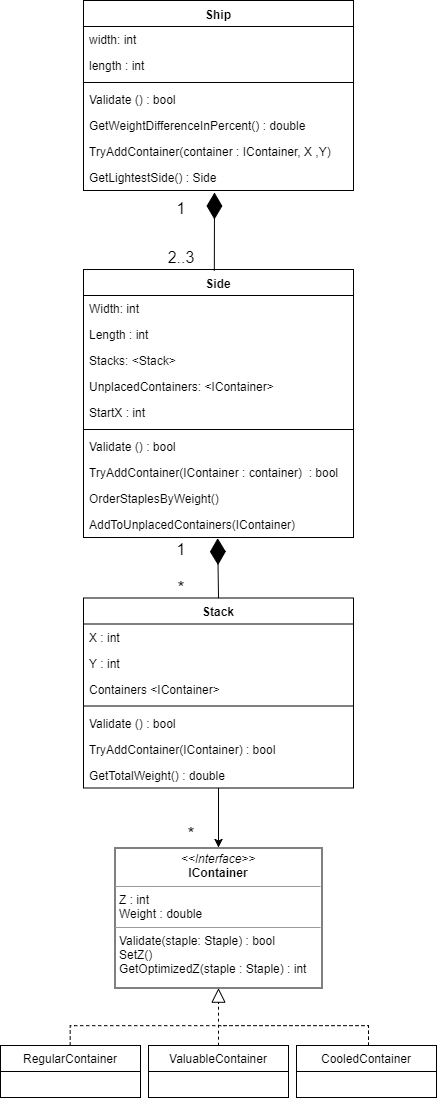

The diagram above was exported from draw.io. Its source (the exported page's mxGraphModel, read from the mxfile embedded in the PNG):
<mxGraphModel dx="842" dy="508" grid="1" gridSize="10" guides="1" tooltips="1" connect="1" arrows="1" fold="1" page="1" pageScale="1" pageWidth="827" pageHeight="1169" math="0" shadow="0">
  <root>
    <mxCell id="0" />
    <mxCell id="1" parent="0" />
    <mxCell id="Zq6HBl68lcdzSsETlTeV-1" value="Ship" style="swimlane;fontStyle=1;align=center;verticalAlign=top;childLayout=stackLayout;horizontal=1;startSize=26;horizontalStack=0;resizeParent=1;resizeParentMax=0;resizeLast=0;collapsible=1;marginBottom=0;" parent="1" vertex="1">
      <mxGeometry x="253" y="26" width="270" height="190" as="geometry" />
    </mxCell>
    <mxCell id="Zq6HBl68lcdzSsETlTeV-2" value="width: int&#10;" style="text;strokeColor=none;fillColor=none;align=left;verticalAlign=top;spacingLeft=4;spacingRight=4;overflow=hidden;rotatable=0;points=[[0,0.5],[1,0.5]];portConstraint=eastwest;" parent="Zq6HBl68lcdzSsETlTeV-1" vertex="1">
      <mxGeometry y="26" width="270" height="26" as="geometry" />
    </mxCell>
    <mxCell id="Zq6HBl68lcdzSsETlTeV-5" value="length : int&#10;" style="text;strokeColor=none;fillColor=none;align=left;verticalAlign=top;spacingLeft=4;spacingRight=4;overflow=hidden;rotatable=0;points=[[0,0.5],[1,0.5]];portConstraint=eastwest;" parent="Zq6HBl68lcdzSsETlTeV-1" vertex="1">
      <mxGeometry y="52" width="270" height="26" as="geometry" />
    </mxCell>
    <mxCell id="Zq6HBl68lcdzSsETlTeV-3" value="" style="line;strokeWidth=1;fillColor=none;align=left;verticalAlign=middle;spacingTop=-1;spacingLeft=3;spacingRight=3;rotatable=0;labelPosition=right;points=[];portConstraint=eastwest;" parent="Zq6HBl68lcdzSsETlTeV-1" vertex="1">
      <mxGeometry y="78" width="270" height="8" as="geometry" />
    </mxCell>
    <mxCell id="Zq6HBl68lcdzSsETlTeV-4" value="Validate () : bool" style="text;strokeColor=none;fillColor=none;align=left;verticalAlign=top;spacingLeft=4;spacingRight=4;overflow=hidden;rotatable=0;points=[[0,0.5],[1,0.5]];portConstraint=eastwest;" parent="Zq6HBl68lcdzSsETlTeV-1" vertex="1">
      <mxGeometry y="86" width="270" height="26" as="geometry" />
    </mxCell>
    <mxCell id="Zq6HBl68lcdzSsETlTeV-11" value="GetWeightDifferenceInPercent() : double" style="text;strokeColor=none;fillColor=none;align=left;verticalAlign=top;spacingLeft=4;spacingRight=4;overflow=hidden;rotatable=0;points=[[0,0.5],[1,0.5]];portConstraint=eastwest;" parent="Zq6HBl68lcdzSsETlTeV-1" vertex="1">
      <mxGeometry y="112" width="270" height="26" as="geometry" />
    </mxCell>
    <mxCell id="Zq6HBl68lcdzSsETlTeV-12" value="TryAddContainer(container : IContainer, X ,Y)" style="text;strokeColor=none;fillColor=none;align=left;verticalAlign=top;spacingLeft=4;spacingRight=4;overflow=hidden;rotatable=0;points=[[0,0.5],[1,0.5]];portConstraint=eastwest;" parent="Zq6HBl68lcdzSsETlTeV-1" vertex="1">
      <mxGeometry y="138" width="270" height="26" as="geometry" />
    </mxCell>
    <mxCell id="brfr0IpVS7IEjbV1n3Yu-1" value="GetLightestSide() : Side" style="text;strokeColor=none;fillColor=none;align=left;verticalAlign=top;spacingLeft=4;spacingRight=4;overflow=hidden;rotatable=0;points=[[0,0.5],[1,0.5]];portConstraint=eastwest;" parent="Zq6HBl68lcdzSsETlTeV-1" vertex="1">
      <mxGeometry y="164" width="270" height="26" as="geometry" />
    </mxCell>
    <mxCell id="Zq6HBl68lcdzSsETlTeV-13" value="Side" style="swimlane;fontStyle=1;align=center;verticalAlign=top;childLayout=stackLayout;horizontal=1;startSize=26;horizontalStack=0;resizeParent=1;resizeParentMax=0;resizeLast=0;collapsible=1;marginBottom=0;" parent="1" vertex="1">
      <mxGeometry x="253" y="295" width="270" height="268" as="geometry" />
    </mxCell>
    <mxCell id="Zq6HBl68lcdzSsETlTeV-14" value="Width: int&#10;" style="text;strokeColor=none;fillColor=none;align=left;verticalAlign=top;spacingLeft=4;spacingRight=4;overflow=hidden;rotatable=0;points=[[0,0.5],[1,0.5]];portConstraint=eastwest;" parent="Zq6HBl68lcdzSsETlTeV-13" vertex="1">
      <mxGeometry y="26" width="270" height="26" as="geometry" />
    </mxCell>
    <mxCell id="Zq6HBl68lcdzSsETlTeV-15" value="Length : int&#10;" style="text;strokeColor=none;fillColor=none;align=left;verticalAlign=top;spacingLeft=4;spacingRight=4;overflow=hidden;rotatable=0;points=[[0,0.5],[1,0.5]];portConstraint=eastwest;" parent="Zq6HBl68lcdzSsETlTeV-13" vertex="1">
      <mxGeometry y="52" width="270" height="26" as="geometry" />
    </mxCell>
    <mxCell id="Zq6HBl68lcdzSsETlTeV-16" value="Stacks: &lt;Stack&gt;&#10;" style="text;strokeColor=none;fillColor=none;align=left;verticalAlign=top;spacingLeft=4;spacingRight=4;overflow=hidden;rotatable=0;points=[[0,0.5],[1,0.5]];portConstraint=eastwest;" parent="Zq6HBl68lcdzSsETlTeV-13" vertex="1">
      <mxGeometry y="78" width="270" height="26" as="geometry" />
    </mxCell>
    <mxCell id="brfr0IpVS7IEjbV1n3Yu-3" value="UnplacedContainers: &lt;IContainer&gt;" style="text;strokeColor=none;fillColor=none;align=left;verticalAlign=top;spacingLeft=4;spacingRight=4;overflow=hidden;rotatable=0;points=[[0,0.5],[1,0.5]];portConstraint=eastwest;" parent="Zq6HBl68lcdzSsETlTeV-13" vertex="1">
      <mxGeometry y="104" width="270" height="26" as="geometry" />
    </mxCell>
    <mxCell id="5ej8gEJErJchYbwHQfVA-7" value="StartX : int&#10;&#10;" style="text;strokeColor=none;fillColor=none;align=left;verticalAlign=top;spacingLeft=4;spacingRight=4;overflow=hidden;rotatable=0;points=[[0,0.5],[1,0.5]];portConstraint=eastwest;" parent="Zq6HBl68lcdzSsETlTeV-13" vertex="1">
      <mxGeometry y="130" width="270" height="26" as="geometry" />
    </mxCell>
    <mxCell id="Zq6HBl68lcdzSsETlTeV-17" value="" style="line;strokeWidth=1;fillColor=none;align=left;verticalAlign=middle;spacingTop=-1;spacingLeft=3;spacingRight=3;rotatable=0;labelPosition=right;points=[];portConstraint=eastwest;" parent="Zq6HBl68lcdzSsETlTeV-13" vertex="1">
      <mxGeometry y="156" width="270" height="8" as="geometry" />
    </mxCell>
    <mxCell id="Zq6HBl68lcdzSsETlTeV-18" value="Validate () : bool" style="text;strokeColor=none;fillColor=none;align=left;verticalAlign=top;spacingLeft=4;spacingRight=4;overflow=hidden;rotatable=0;points=[[0,0.5],[1,0.5]];portConstraint=eastwest;" parent="Zq6HBl68lcdzSsETlTeV-13" vertex="1">
      <mxGeometry y="164" width="270" height="26" as="geometry" />
    </mxCell>
    <mxCell id="Zq6HBl68lcdzSsETlTeV-20" value="TryAddContainer(IContainer : container)  : bool" style="text;strokeColor=none;fillColor=none;align=left;verticalAlign=top;spacingLeft=4;spacingRight=4;overflow=hidden;rotatable=0;points=[[0,0.5],[1,0.5]];portConstraint=eastwest;" parent="Zq6HBl68lcdzSsETlTeV-13" vertex="1">
      <mxGeometry y="190" width="270" height="26" as="geometry" />
    </mxCell>
    <mxCell id="brfr0IpVS7IEjbV1n3Yu-4" value="OrderStaplesByWeight()" style="text;strokeColor=none;fillColor=none;align=left;verticalAlign=top;spacingLeft=4;spacingRight=4;overflow=hidden;rotatable=0;points=[[0,0.5],[1,0.5]];portConstraint=eastwest;" parent="Zq6HBl68lcdzSsETlTeV-13" vertex="1">
      <mxGeometry y="216" width="270" height="26" as="geometry" />
    </mxCell>
    <mxCell id="brfr0IpVS7IEjbV1n3Yu-7" value="AddToUnplacedContainers(IContainer)" style="text;strokeColor=none;fillColor=none;align=left;verticalAlign=top;spacingLeft=4;spacingRight=4;overflow=hidden;rotatable=0;points=[[0,0.5],[1,0.5]];portConstraint=eastwest;" parent="Zq6HBl68lcdzSsETlTeV-13" vertex="1">
      <mxGeometry y="242" width="270" height="26" as="geometry" />
    </mxCell>
    <mxCell id="Zq6HBl68lcdzSsETlTeV-110" style="edgeStyle=orthogonalEdgeStyle;rounded=0;orthogonalLoop=1;jettySize=auto;html=1;entryX=0.5;entryY=0;entryDx=0;entryDy=0;endArrow=classic;endFill=1;" parent="1" source="Zq6HBl68lcdzSsETlTeV-22" edge="1">
      <mxGeometry relative="1" as="geometry">
        <mxPoint x="388" y="873" as="targetPoint" />
      </mxGeometry>
    </mxCell>
    <mxCell id="Zq6HBl68lcdzSsETlTeV-22" value="Stack" style="swimlane;fontStyle=1;align=center;verticalAlign=top;childLayout=stackLayout;horizontal=1;startSize=26;horizontalStack=0;resizeParent=1;resizeParentMax=0;resizeLast=0;collapsible=1;marginBottom=0;" parent="1" vertex="1">
      <mxGeometry x="253" y="623.5" width="270" height="190" as="geometry" />
    </mxCell>
    <mxCell id="Zq6HBl68lcdzSsETlTeV-23" value="X : int&#10;" style="text;strokeColor=none;fillColor=none;align=left;verticalAlign=top;spacingLeft=4;spacingRight=4;overflow=hidden;rotatable=0;points=[[0,0.5],[1,0.5]];portConstraint=eastwest;" parent="Zq6HBl68lcdzSsETlTeV-22" vertex="1">
      <mxGeometry y="26" width="270" height="26" as="geometry" />
    </mxCell>
    <mxCell id="Zq6HBl68lcdzSsETlTeV-24" value="Y : int&#10;" style="text;strokeColor=none;fillColor=none;align=left;verticalAlign=top;spacingLeft=4;spacingRight=4;overflow=hidden;rotatable=0;points=[[0,0.5],[1,0.5]];portConstraint=eastwest;" parent="Zq6HBl68lcdzSsETlTeV-22" vertex="1">
      <mxGeometry y="52" width="270" height="26" as="geometry" />
    </mxCell>
    <mxCell id="Zq6HBl68lcdzSsETlTeV-25" value="Containers &lt;IContainer&gt;&#10;" style="text;strokeColor=none;fillColor=none;align=left;verticalAlign=top;spacingLeft=4;spacingRight=4;overflow=hidden;rotatable=0;points=[[0,0.5],[1,0.5]];portConstraint=eastwest;" parent="Zq6HBl68lcdzSsETlTeV-22" vertex="1">
      <mxGeometry y="78" width="270" height="26" as="geometry" />
    </mxCell>
    <mxCell id="Zq6HBl68lcdzSsETlTeV-27" value="" style="line;strokeWidth=1;fillColor=none;align=left;verticalAlign=middle;spacingTop=-1;spacingLeft=3;spacingRight=3;rotatable=0;labelPosition=right;points=[];portConstraint=eastwest;" parent="Zq6HBl68lcdzSsETlTeV-22" vertex="1">
      <mxGeometry y="104" width="270" height="8" as="geometry" />
    </mxCell>
    <mxCell id="Zq6HBl68lcdzSsETlTeV-28" value="Validate () : bool" style="text;strokeColor=none;fillColor=none;align=left;verticalAlign=top;spacingLeft=4;spacingRight=4;overflow=hidden;rotatable=0;points=[[0,0.5],[1,0.5]];portConstraint=eastwest;" parent="Zq6HBl68lcdzSsETlTeV-22" vertex="1">
      <mxGeometry y="112" width="270" height="26" as="geometry" />
    </mxCell>
    <mxCell id="Zq6HBl68lcdzSsETlTeV-29" value="TryAddContainer(IContainer) : bool" style="text;strokeColor=none;fillColor=none;align=left;verticalAlign=top;spacingLeft=4;spacingRight=4;overflow=hidden;rotatable=0;points=[[0,0.5],[1,0.5]];portConstraint=eastwest;" parent="Zq6HBl68lcdzSsETlTeV-22" vertex="1">
      <mxGeometry y="138" width="270" height="26" as="geometry" />
    </mxCell>
    <mxCell id="brfr0IpVS7IEjbV1n3Yu-11" value="GetTotalWeight() : double" style="text;strokeColor=none;fillColor=none;align=left;verticalAlign=top;spacingLeft=4;spacingRight=4;overflow=hidden;rotatable=0;points=[[0,0.5],[1,0.5]];portConstraint=eastwest;" parent="Zq6HBl68lcdzSsETlTeV-22" vertex="1">
      <mxGeometry y="164" width="270" height="26" as="geometry" />
    </mxCell>
    <mxCell id="Zq6HBl68lcdzSsETlTeV-98" style="edgeStyle=orthogonalEdgeStyle;rounded=0;orthogonalLoop=1;jettySize=auto;html=1;exitX=0.5;exitY=0;exitDx=0;exitDy=0;dashed=1;endArrow=none;endFill=0;" parent="1" source="Zq6HBl68lcdzSsETlTeV-85" edge="1">
      <mxGeometry relative="1" as="geometry">
        <mxPoint x="394" y="1051" as="targetPoint" />
        <Array as="points">
          <mxPoint x="244" y="1051" />
          <mxPoint x="384" y="1051" />
        </Array>
      </mxGeometry>
    </mxCell>
    <mxCell id="Zq6HBl68lcdzSsETlTeV-85" value="RegularContainer" style="swimlane;fontStyle=0;childLayout=stackLayout;horizontal=1;startSize=26;fillColor=none;horizontalStack=0;resizeParent=1;resizeParentMax=0;resizeLast=0;collapsible=1;marginBottom=0;" parent="1" vertex="1">
      <mxGeometry x="170" y="1071" width="140" height="52" as="geometry" />
    </mxCell>
    <mxCell id="Zq6HBl68lcdzSsETlTeV-89" value="ValuableContainer" style="swimlane;fontStyle=0;childLayout=stackLayout;horizontal=1;startSize=26;fillColor=none;horizontalStack=0;resizeParent=1;resizeParentMax=0;resizeLast=0;collapsible=1;marginBottom=0;" parent="1" vertex="1">
      <mxGeometry x="318" y="1071" width="140" height="52" as="geometry" />
    </mxCell>
    <mxCell id="Zq6HBl68lcdzSsETlTeV-96" style="edgeStyle=orthogonalEdgeStyle;rounded=0;orthogonalLoop=1;jettySize=auto;html=1;exitX=0.5;exitY=0;exitDx=0;exitDy=0;dashed=1;endArrow=none;endFill=0;" parent="1" edge="1">
      <mxGeometry relative="1" as="geometry">
        <mxPoint x="392" y="1051" as="targetPoint" />
        <mxPoint x="538" y="1071" as="sourcePoint" />
        <Array as="points">
          <mxPoint x="538" y="1051" />
        </Array>
      </mxGeometry>
    </mxCell>
    <mxCell id="5ej8gEJErJchYbwHQfVA-3" value="CooledContainer" style="swimlane;fontStyle=0;childLayout=stackLayout;horizontal=1;startSize=26;fillColor=none;horizontalStack=0;resizeParent=1;resizeParentMax=0;resizeLast=0;collapsible=1;marginBottom=0;" parent="1" vertex="1">
      <mxGeometry x="466" y="1071" width="140" height="52" as="geometry" />
    </mxCell>
    <mxCell id="5E_DKefvuxHmcda-AAy0-1" value="&lt;p style=&quot;margin: 0px ; margin-top: 4px ; text-align: center&quot;&gt;&lt;i&gt;&amp;lt;&amp;lt;Interface&amp;gt;&amp;gt;&lt;/i&gt;&lt;br&gt;&lt;b&gt;IContainer&lt;/b&gt;&lt;/p&gt;&lt;hr size=&quot;1&quot;&gt;&lt;p style=&quot;margin: 0px ; margin-left: 4px&quot;&gt;Z : int&lt;br&gt;Weight : double&lt;/p&gt;&lt;hr size=&quot;1&quot;&gt;&lt;p style=&quot;margin: 0px ; margin-left: 4px&quot;&gt;Validate(staple: Staple) : bool&lt;br&gt;SetZ()&lt;/p&gt;&lt;p style=&quot;margin: 0px ; margin-left: 4px&quot;&gt;GetOptimizedZ(staple : Staple) : int&lt;/p&gt;" style="verticalAlign=top;align=left;overflow=fill;fontSize=12;fontFamily=Helvetica;html=1;" vertex="1" parent="1">
      <mxGeometry x="284.5" y="873.5" width="207" height="140" as="geometry" />
    </mxCell>
    <mxCell id="5E_DKefvuxHmcda-AAy0-3" value="" style="endArrow=diamondThin;endFill=1;endSize=24;html=1;entryX=0.508;entryY=1.062;entryDx=0;entryDy=0;entryPerimeter=0;exitX=0.485;exitY=0.004;exitDx=0;exitDy=0;exitPerimeter=0;" edge="1" parent="1" source="Zq6HBl68lcdzSsETlTeV-13">
      <mxGeometry width="160" relative="1" as="geometry">
        <mxPoint x="382" y="295" as="sourcePoint" />
        <mxPoint x="384" y="218" as="targetPoint" />
      </mxGeometry>
    </mxCell>
    <mxCell id="5E_DKefvuxHmcda-AAy0-4" value="&lt;font style=&quot;font-size: 16px&quot;&gt;1&lt;/font&gt;" style="text;html=1;strokeColor=none;fillColor=none;align=center;verticalAlign=middle;whiteSpace=wrap;rounded=0;" vertex="1" parent="1">
      <mxGeometry x="330" y="223" width="40" height="20" as="geometry" />
    </mxCell>
    <mxCell id="5E_DKefvuxHmcda-AAy0-5" value="&lt;font style=&quot;font-size: 16px&quot;&gt;2..3&lt;/font&gt;" style="text;html=1;strokeColor=none;fillColor=none;align=center;verticalAlign=middle;whiteSpace=wrap;rounded=0;" vertex="1" parent="1">
      <mxGeometry x="330" y="272" width="40" height="20" as="geometry" />
    </mxCell>
    <mxCell id="5E_DKefvuxHmcda-AAy0-6" value="" style="endArrow=diamondThin;endFill=1;endSize=24;html=1;entryX=0.497;entryY=1.023;entryDx=0;entryDy=0;entryPerimeter=0;exitX=0.5;exitY=0;exitDx=0;exitDy=0;" edge="1" parent="1" source="Zq6HBl68lcdzSsETlTeV-22" target="brfr0IpVS7IEjbV1n3Yu-7">
      <mxGeometry width="160" relative="1" as="geometry">
        <mxPoint x="393.7647058823529" y="305.7647058823529" as="sourcePoint" />
        <mxPoint x="394" y="228" as="targetPoint" />
      </mxGeometry>
    </mxCell>
    <mxCell id="5E_DKefvuxHmcda-AAy0-7" value="&lt;font style=&quot;font-size: 16px&quot;&gt;1&lt;/font&gt;" style="text;html=1;strokeColor=none;fillColor=none;align=center;verticalAlign=middle;whiteSpace=wrap;rounded=0;" vertex="1" parent="1">
      <mxGeometry x="330" y="564" width="40" height="20" as="geometry" />
    </mxCell>
    <mxCell id="5E_DKefvuxHmcda-AAy0-8" value="&lt;font style=&quot;font-size: 18px&quot;&gt;*&lt;/font&gt;" style="text;html=1;strokeColor=none;fillColor=none;align=center;verticalAlign=middle;whiteSpace=wrap;rounded=0;" vertex="1" parent="1">
      <mxGeometry x="330" y="603.5" width="40" height="20" as="geometry" />
    </mxCell>
    <mxCell id="5E_DKefvuxHmcda-AAy0-9" value="&lt;font style=&quot;font-size: 18px&quot;&gt;*&lt;/font&gt;" style="text;html=1;strokeColor=none;fillColor=none;align=center;verticalAlign=middle;whiteSpace=wrap;rounded=0;" vertex="1" parent="1">
      <mxGeometry x="340" y="850" width="40" height="20" as="geometry" />
    </mxCell>
    <mxCell id="5E_DKefvuxHmcda-AAy0-10" value="" style="endArrow=block;dashed=1;endFill=0;endSize=12;html=1;entryX=0.5;entryY=1;entryDx=0;entryDy=0;exitX=0.5;exitY=0;exitDx=0;exitDy=0;" edge="1" parent="1" source="Zq6HBl68lcdzSsETlTeV-89" target="5E_DKefvuxHmcda-AAy0-1">
      <mxGeometry width="160" relative="1" as="geometry">
        <mxPoint x="80" y="1000" as="sourcePoint" />
        <mxPoint x="80" y="910" as="targetPoint" />
      </mxGeometry>
    </mxCell>
  </root>
</mxGraphModel>